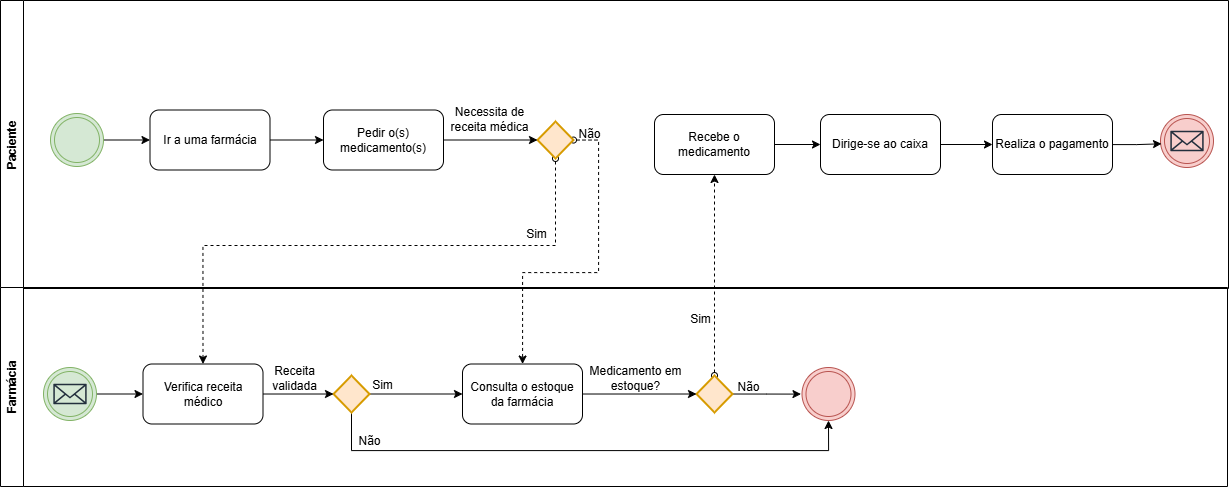

The diagram above was exported from draw.io. Its source (the exported page's mxGraphModel, read from the mxfile embedded in the PNG):
<mxGraphModel dx="1444" dy="1302" grid="0" gridSize="10" guides="1" tooltips="1" connect="1" arrows="1" fold="1" page="1" pageScale="1" pageWidth="827" pageHeight="1169" math="0" shadow="0">
  <root>
    <mxCell id="0" />
    <mxCell id="1" parent="0" />
    <mxCell id="A7EBlCmkRNamfXIIKr8h-19" style="edgeStyle=orthogonalEdgeStyle;rounded=0;orthogonalLoop=1;jettySize=auto;html=1;entryX=0.5;entryY=1;entryDx=0;entryDy=0;dashed=1;startArrow=oval;startFill=0;" parent="1" source="CXGO8SSP0aBcP0m7GU4P-26" target="CXGO8SSP0aBcP0m7GU4P-34" edge="1">
      <mxGeometry relative="1" as="geometry" />
    </mxCell>
    <mxCell id="A7EBlCmkRNamfXIIKr8h-17" style="edgeStyle=orthogonalEdgeStyle;rounded=0;orthogonalLoop=1;jettySize=auto;html=1;dashed=1;startArrow=oval;startFill=0;" parent="1" source="A7EBlCmkRNamfXIIKr8h-5" target="CXGO8SSP0aBcP0m7GU4P-22" edge="1">
      <mxGeometry relative="1" as="geometry">
        <Array as="points">
          <mxPoint x="655" y="174" />
          <mxPoint x="655" y="307" />
          <mxPoint x="579" y="307" />
        </Array>
      </mxGeometry>
    </mxCell>
    <mxCell id="A7EBlCmkRNamfXIIKr8h-8" style="edgeStyle=orthogonalEdgeStyle;rounded=0;orthogonalLoop=1;jettySize=auto;html=1;entryX=0.5;entryY=0;entryDx=0;entryDy=0;dashed=1;startArrow=oval;startFill=0;" parent="1" source="A7EBlCmkRNamfXIIKr8h-5" target="CXGO8SSP0aBcP0m7GU4P-19" edge="1">
      <mxGeometry relative="1" as="geometry">
        <Array as="points">
          <mxPoint x="612" y="280" />
          <mxPoint x="259" y="280" />
        </Array>
      </mxGeometry>
    </mxCell>
    <mxCell id="CXGO8SSP0aBcP0m7GU4P-3" value="Paciente" style="swimlane;horizontal=0;whiteSpace=wrap;html=1;" parent="1" vertex="1">
      <mxGeometry x="57" y="35" width="1228" height="288" as="geometry" />
    </mxCell>
    <mxCell id="CXGO8SSP0aBcP0m7GU4P-8" value="" style="edgeStyle=orthogonalEdgeStyle;rounded=0;orthogonalLoop=1;jettySize=auto;html=1;" parent="CXGO8SSP0aBcP0m7GU4P-3" source="CXGO8SSP0aBcP0m7GU4P-5" target="CXGO8SSP0aBcP0m7GU4P-7" edge="1">
      <mxGeometry relative="1" as="geometry" />
    </mxCell>
    <mxCell id="CXGO8SSP0aBcP0m7GU4P-5" value="" style="ellipse;shape=doubleEllipse;whiteSpace=wrap;html=1;aspect=fixed;fillColor=#d5e8d4;strokeColor=#82b366;" parent="CXGO8SSP0aBcP0m7GU4P-3" vertex="1">
      <mxGeometry x="50" y="113" width="53" height="53" as="geometry" />
    </mxCell>
    <mxCell id="CXGO8SSP0aBcP0m7GU4P-10" value="" style="edgeStyle=orthogonalEdgeStyle;rounded=0;orthogonalLoop=1;jettySize=auto;html=1;" parent="CXGO8SSP0aBcP0m7GU4P-3" source="CXGO8SSP0aBcP0m7GU4P-7" target="CXGO8SSP0aBcP0m7GU4P-9" edge="1">
      <mxGeometry relative="1" as="geometry" />
    </mxCell>
    <mxCell id="CXGO8SSP0aBcP0m7GU4P-7" value="Ir a uma farmácia" style="rounded=1;whiteSpace=wrap;html=1;" parent="CXGO8SSP0aBcP0m7GU4P-3" vertex="1">
      <mxGeometry x="149.5" y="109.5" width="120" height="60" as="geometry" />
    </mxCell>
    <mxCell id="CXGO8SSP0aBcP0m7GU4P-9" value="Pedir o(s) medicamento(s)" style="rounded=1;whiteSpace=wrap;html=1;" parent="CXGO8SSP0aBcP0m7GU4P-3" vertex="1">
      <mxGeometry x="323" y="109.5" width="120" height="60" as="geometry" />
    </mxCell>
    <mxCell id="CXGO8SSP0aBcP0m7GU4P-39" value="" style="edgeStyle=orthogonalEdgeStyle;rounded=0;orthogonalLoop=1;jettySize=auto;html=1;" parent="CXGO8SSP0aBcP0m7GU4P-3" source="CXGO8SSP0aBcP0m7GU4P-34" target="CXGO8SSP0aBcP0m7GU4P-38" edge="1">
      <mxGeometry relative="1" as="geometry" />
    </mxCell>
    <mxCell id="CXGO8SSP0aBcP0m7GU4P-34" value="Recebe o medicamento" style="rounded=1;whiteSpace=wrap;html=1;" parent="CXGO8SSP0aBcP0m7GU4P-3" vertex="1">
      <mxGeometry x="654" y="114" width="120" height="60" as="geometry" />
    </mxCell>
    <mxCell id="CXGO8SSP0aBcP0m7GU4P-38" value="Dirige-se ao caixa" style="rounded=1;whiteSpace=wrap;html=1;" parent="CXGO8SSP0aBcP0m7GU4P-3" vertex="1">
      <mxGeometry x="820" y="114" width="120" height="60" as="geometry" />
    </mxCell>
    <mxCell id="CXGO8SSP0aBcP0m7GU4P-40" value="Realiza o pagamento" style="rounded=1;whiteSpace=wrap;html=1;" parent="CXGO8SSP0aBcP0m7GU4P-3" vertex="1">
      <mxGeometry x="992" y="114" width="120" height="60" as="geometry" />
    </mxCell>
    <mxCell id="CXGO8SSP0aBcP0m7GU4P-41" value="" style="edgeStyle=orthogonalEdgeStyle;rounded=0;orthogonalLoop=1;jettySize=auto;html=1;" parent="CXGO8SSP0aBcP0m7GU4P-3" source="CXGO8SSP0aBcP0m7GU4P-38" target="CXGO8SSP0aBcP0m7GU4P-40" edge="1">
      <mxGeometry relative="1" as="geometry" />
    </mxCell>
    <mxCell id="CXGO8SSP0aBcP0m7GU4P-44" value="" style="ellipse;shape=doubleEllipse;whiteSpace=wrap;html=1;aspect=fixed;fillColor=#f8cecc;strokeColor=#b85450;" parent="CXGO8SSP0aBcP0m7GU4P-3" vertex="1">
      <mxGeometry x="1160" y="114" width="53" height="53" as="geometry" />
    </mxCell>
    <mxCell id="CXGO8SSP0aBcP0m7GU4P-45" value="" style="sketch=0;outlineConnect=0;fontColor=#232F3E;gradientColor=none;fillColor=#232F3D;strokeColor=none;dashed=0;verticalLabelPosition=bottom;verticalAlign=top;align=center;html=1;fontSize=12;fontStyle=0;aspect=fixed;pointerEvents=1;shape=mxgraph.aws4.email_2;" parent="CXGO8SSP0aBcP0m7GU4P-3" vertex="1">
      <mxGeometry x="1169.83" y="130.02999999999997" width="33.35" height="20.95" as="geometry" />
    </mxCell>
    <mxCell id="A7EBlCmkRNamfXIIKr8h-5" value="" style="strokeWidth=2;html=1;shape=mxgraph.flowchart.decision;whiteSpace=wrap;fillColor=#ffe6cc;strokeColor=#d79b00;" parent="CXGO8SSP0aBcP0m7GU4P-3" vertex="1">
      <mxGeometry x="537" y="121" width="36" height="37" as="geometry" />
    </mxCell>
    <mxCell id="A7EBlCmkRNamfXIIKr8h-6" style="edgeStyle=orthogonalEdgeStyle;rounded=0;orthogonalLoop=1;jettySize=auto;html=1;entryX=0;entryY=0.5;entryDx=0;entryDy=0;entryPerimeter=0;" parent="CXGO8SSP0aBcP0m7GU4P-3" source="CXGO8SSP0aBcP0m7GU4P-9" target="A7EBlCmkRNamfXIIKr8h-5" edge="1">
      <mxGeometry relative="1" as="geometry" />
    </mxCell>
    <mxCell id="A7EBlCmkRNamfXIIKr8h-7" value="Necessita de&lt;div&gt;receita médica&lt;/div&gt;" style="text;html=1;align=center;verticalAlign=middle;resizable=0;points=[];autosize=1;strokeColor=none;fillColor=none;" parent="CXGO8SSP0aBcP0m7GU4P-3" vertex="1">
      <mxGeometry x="441" y="98" width="96" height="41" as="geometry" />
    </mxCell>
    <mxCell id="A7EBlCmkRNamfXIIKr8h-9" value="Sim" style="text;html=1;align=center;verticalAlign=middle;resizable=0;points=[];autosize=1;strokeColor=none;fillColor=none;" parent="CXGO8SSP0aBcP0m7GU4P-3" vertex="1">
      <mxGeometry x="516" y="221" width="39" height="26" as="geometry" />
    </mxCell>
    <mxCell id="A7EBlCmkRNamfXIIKr8h-18" value="Não" style="text;html=1;align=center;verticalAlign=middle;resizable=0;points=[];autosize=1;strokeColor=none;fillColor=none;" parent="CXGO8SSP0aBcP0m7GU4P-3" vertex="1">
      <mxGeometry x="569" y="121" width="40" height="26" as="geometry" />
    </mxCell>
    <mxCell id="A7EBlCmkRNamfXIIKr8h-22" style="edgeStyle=orthogonalEdgeStyle;rounded=0;orthogonalLoop=1;jettySize=auto;html=1;entryX=0.019;entryY=0.553;entryDx=0;entryDy=0;entryPerimeter=0;" parent="CXGO8SSP0aBcP0m7GU4P-3" source="CXGO8SSP0aBcP0m7GU4P-40" target="CXGO8SSP0aBcP0m7GU4P-44" edge="1">
      <mxGeometry relative="1" as="geometry" />
    </mxCell>
    <mxCell id="CXGO8SSP0aBcP0m7GU4P-4" value="Farmácia" style="swimlane;horizontal=0;whiteSpace=wrap;html=1;" parent="1" vertex="1">
      <mxGeometry x="57" y="322" width="1227" height="199" as="geometry" />
    </mxCell>
    <mxCell id="CXGO8SSP0aBcP0m7GU4P-20" value="" style="edgeStyle=orthogonalEdgeStyle;rounded=0;orthogonalLoop=1;jettySize=auto;html=1;" parent="CXGO8SSP0aBcP0m7GU4P-4" source="CXGO8SSP0aBcP0m7GU4P-15" target="CXGO8SSP0aBcP0m7GU4P-19" edge="1">
      <mxGeometry relative="1" as="geometry" />
    </mxCell>
    <mxCell id="CXGO8SSP0aBcP0m7GU4P-15" value="" style="ellipse;shape=doubleEllipse;whiteSpace=wrap;html=1;aspect=fixed;fillColor=#d5e8d4;strokeColor=#82b366;" parent="CXGO8SSP0aBcP0m7GU4P-4" vertex="1">
      <mxGeometry x="43" y="80" width="53" height="53" as="geometry" />
    </mxCell>
    <mxCell id="CXGO8SSP0aBcP0m7GU4P-16" value="" style="sketch=0;outlineConnect=0;fontColor=#232F3E;gradientColor=none;fillColor=#232F3D;strokeColor=none;dashed=0;verticalLabelPosition=bottom;verticalAlign=top;align=center;html=1;fontSize=12;fontStyle=0;aspect=fixed;pointerEvents=1;shape=mxgraph.aws4.email_2;" parent="CXGO8SSP0aBcP0m7GU4P-4" vertex="1">
      <mxGeometry x="52.81999999999999" y="96.02999999999997" width="33.35" height="20.95" as="geometry" />
    </mxCell>
    <mxCell id="CXGO8SSP0aBcP0m7GU4P-19" value="Verifica receita médico" style="rounded=1;whiteSpace=wrap;html=1;" parent="CXGO8SSP0aBcP0m7GU4P-4" vertex="1">
      <mxGeometry x="142.5" y="76.5" width="120" height="60" as="geometry" />
    </mxCell>
    <mxCell id="CXGO8SSP0aBcP0m7GU4P-28" style="edgeStyle=orthogonalEdgeStyle;rounded=0;orthogonalLoop=1;jettySize=auto;html=1;exitX=1;exitY=0.5;exitDx=0;exitDy=0;exitPerimeter=0;" parent="CXGO8SSP0aBcP0m7GU4P-4" source="CXGO8SSP0aBcP0m7GU4P-26" edge="1">
      <mxGeometry relative="1" as="geometry">
        <mxPoint x="800.4792175292969" y="106.59999999999991" as="targetPoint" />
      </mxGeometry>
    </mxCell>
    <mxCell id="CXGO8SSP0aBcP0m7GU4P-26" value="" style="strokeWidth=2;html=1;shape=mxgraph.flowchart.decision;whiteSpace=wrap;fillColor=#ffe6cc;strokeColor=#d79b00;" parent="CXGO8SSP0aBcP0m7GU4P-4" vertex="1">
      <mxGeometry x="696" y="88.01" width="36" height="37" as="geometry" />
    </mxCell>
    <mxCell id="CXGO8SSP0aBcP0m7GU4P-30" value="" style="ellipse;shape=doubleEllipse;whiteSpace=wrap;html=1;aspect=fixed;fillColor=#f8cecc;strokeColor=#b85450;" parent="CXGO8SSP0aBcP0m7GU4P-4" vertex="1">
      <mxGeometry x="801.5" y="80" width="53" height="53" as="geometry" />
    </mxCell>
    <mxCell id="CXGO8SSP0aBcP0m7GU4P-130" value="Sim" style="text;html=1;align=center;verticalAlign=middle;resizable=0;points=[];autosize=1;strokeColor=none;fillColor=none;" parent="CXGO8SSP0aBcP0m7GU4P-4" vertex="1">
      <mxGeometry x="680" y="19" width="39" height="26" as="geometry" />
    </mxCell>
    <mxCell id="CXGO8SSP0aBcP0m7GU4P-29" value="Não" style="text;html=1;align=center;verticalAlign=middle;resizable=0;points=[];autosize=1;strokeColor=none;fillColor=none;" parent="CXGO8SSP0aBcP0m7GU4P-4" vertex="1">
      <mxGeometry x="728" y="86.5" width="40" height="26" as="geometry" />
    </mxCell>
    <mxCell id="CXGO8SSP0aBcP0m7GU4P-22" value="Consulta o estoque da farmácia" style="rounded=1;whiteSpace=wrap;html=1;" parent="CXGO8SSP0aBcP0m7GU4P-4" vertex="1">
      <mxGeometry x="462" y="76.5" width="120" height="60" as="geometry" />
    </mxCell>
    <mxCell id="A7EBlCmkRNamfXIIKr8h-1" value="Medicamento em&lt;div&gt;estoque?&lt;/div&gt;" style="text;html=1;align=center;verticalAlign=middle;resizable=0;points=[];autosize=1;strokeColor=none;fillColor=none;" parent="CXGO8SSP0aBcP0m7GU4P-4" vertex="1">
      <mxGeometry x="579.5" y="70" width="110" height="41" as="geometry" />
    </mxCell>
    <mxCell id="CXGO8SSP0aBcP0m7GU4P-27" style="edgeStyle=orthogonalEdgeStyle;rounded=0;orthogonalLoop=1;jettySize=auto;html=1;entryX=0;entryY=0.5;entryDx=0;entryDy=0;entryPerimeter=0;" parent="CXGO8SSP0aBcP0m7GU4P-4" source="CXGO8SSP0aBcP0m7GU4P-22" target="CXGO8SSP0aBcP0m7GU4P-26" edge="1">
      <mxGeometry relative="1" as="geometry" />
    </mxCell>
    <mxCell id="A7EBlCmkRNamfXIIKr8h-13" style="edgeStyle=orthogonalEdgeStyle;rounded=0;orthogonalLoop=1;jettySize=auto;html=1;entryX=0;entryY=0.5;entryDx=0;entryDy=0;" parent="CXGO8SSP0aBcP0m7GU4P-4" source="A7EBlCmkRNamfXIIKr8h-10" target="CXGO8SSP0aBcP0m7GU4P-22" edge="1">
      <mxGeometry relative="1" as="geometry" />
    </mxCell>
    <mxCell id="A7EBlCmkRNamfXIIKr8h-15" style="edgeStyle=orthogonalEdgeStyle;rounded=0;orthogonalLoop=1;jettySize=auto;html=1;entryX=0.5;entryY=1;entryDx=0;entryDy=0;" parent="CXGO8SSP0aBcP0m7GU4P-4" source="A7EBlCmkRNamfXIIKr8h-10" target="CXGO8SSP0aBcP0m7GU4P-30" edge="1">
      <mxGeometry relative="1" as="geometry">
        <Array as="points">
          <mxPoint x="351" y="163" />
          <mxPoint x="828" y="163" />
        </Array>
      </mxGeometry>
    </mxCell>
    <mxCell id="A7EBlCmkRNamfXIIKr8h-10" value="" style="strokeWidth=2;html=1;shape=mxgraph.flowchart.decision;whiteSpace=wrap;fillColor=#ffe6cc;strokeColor=#d79b00;" parent="CXGO8SSP0aBcP0m7GU4P-4" vertex="1">
      <mxGeometry x="333" y="88.00999999999999" width="36" height="37" as="geometry" />
    </mxCell>
    <mxCell id="A7EBlCmkRNamfXIIKr8h-11" style="edgeStyle=orthogonalEdgeStyle;rounded=0;orthogonalLoop=1;jettySize=auto;html=1;entryX=0;entryY=0.5;entryDx=0;entryDy=0;entryPerimeter=0;" parent="CXGO8SSP0aBcP0m7GU4P-4" source="CXGO8SSP0aBcP0m7GU4P-19" target="A7EBlCmkRNamfXIIKr8h-10" edge="1">
      <mxGeometry relative="1" as="geometry" />
    </mxCell>
    <mxCell id="A7EBlCmkRNamfXIIKr8h-12" value="Receita&lt;div&gt;validada&lt;/div&gt;" style="text;html=1;align=center;verticalAlign=middle;resizable=0;points=[];autosize=1;strokeColor=none;fillColor=none;" parent="CXGO8SSP0aBcP0m7GU4P-4" vertex="1">
      <mxGeometry x="262.5" y="70" width="63" height="41" as="geometry" />
    </mxCell>
    <mxCell id="A7EBlCmkRNamfXIIKr8h-14" value="Sim" style="text;html=1;align=center;verticalAlign=middle;resizable=0;points=[];autosize=1;strokeColor=none;fillColor=none;" parent="CXGO8SSP0aBcP0m7GU4P-4" vertex="1">
      <mxGeometry x="363" y="85" width="39" height="26" as="geometry" />
    </mxCell>
    <mxCell id="A7EBlCmkRNamfXIIKr8h-16" value="Não" style="text;html=1;align=center;verticalAlign=middle;resizable=0;points=[];autosize=1;strokeColor=none;fillColor=none;" parent="CXGO8SSP0aBcP0m7GU4P-4" vertex="1">
      <mxGeometry x="349" y="141" width="40" height="26" as="geometry" />
    </mxCell>
  </root>
</mxGraphModel>